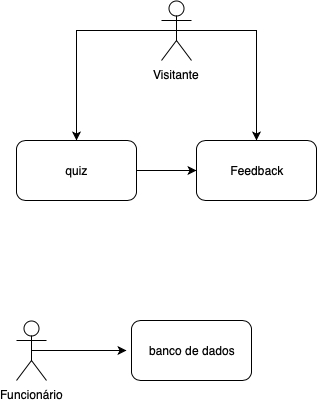

The diagram above was exported from draw.io. Its source (the exported page's mxGraphModel, read from the mxfile embedded in the PNG):
<mxGraphModel dx="918" dy="664" grid="1" gridSize="10" guides="1" tooltips="1" connect="1" arrows="1" fold="1" page="1" pageScale="1" pageWidth="827" pageHeight="1169" math="0" shadow="0">
  <root>
    <mxCell id="0" />
    <mxCell id="1" parent="0" />
    <mxCell id="6R4YkIjFK_jim5f92ggc-13" style="edgeStyle=orthogonalEdgeStyle;rounded=0;orthogonalLoop=1;jettySize=auto;html=1;exitX=0.5;exitY=0.5;exitDx=0;exitDy=0;exitPerimeter=0;entryX=0.5;entryY=0;entryDx=0;entryDy=0;" parent="1" source="Ed5BJUawY0BmHlHftUEf-1" target="Ed5BJUawY0BmHlHftUEf-2" edge="1">
      <mxGeometry relative="1" as="geometry" />
    </mxCell>
    <mxCell id="6R4YkIjFK_jim5f92ggc-15" style="edgeStyle=orthogonalEdgeStyle;rounded=0;orthogonalLoop=1;jettySize=auto;html=1;exitX=0.5;exitY=0.5;exitDx=0;exitDy=0;exitPerimeter=0;" parent="1" source="Ed5BJUawY0BmHlHftUEf-1" target="Ed5BJUawY0BmHlHftUEf-3" edge="1">
      <mxGeometry relative="1" as="geometry" />
    </mxCell>
    <mxCell id="Ed5BJUawY0BmHlHftUEf-1" value="Visitante&lt;br&gt;" style="shape=umlActor;verticalLabelPosition=bottom;labelBackgroundColor=#ffffff;verticalAlign=top;html=1;outlineConnect=0;" parent="1" vertex="1">
      <mxGeometry x="275" y="110" width="30" height="60" as="geometry" />
    </mxCell>
    <mxCell id="6R4YkIjFK_jim5f92ggc-14" style="edgeStyle=orthogonalEdgeStyle;rounded=0;orthogonalLoop=1;jettySize=auto;html=1;exitX=1;exitY=0.5;exitDx=0;exitDy=0;entryX=0;entryY=0.5;entryDx=0;entryDy=0;" parent="1" source="Ed5BJUawY0BmHlHftUEf-2" target="Ed5BJUawY0BmHlHftUEf-3" edge="1">
      <mxGeometry relative="1" as="geometry" />
    </mxCell>
    <mxCell id="Ed5BJUawY0BmHlHftUEf-2" value="quiz&lt;br&gt;" style="rounded=1;whiteSpace=wrap;html=1;" parent="1" vertex="1">
      <mxGeometry x="130" y="250" width="120" height="60" as="geometry" />
    </mxCell>
    <mxCell id="Ed5BJUawY0BmHlHftUEf-3" value="Feedback" style="rounded=1;whiteSpace=wrap;html=1;" parent="1" vertex="1">
      <mxGeometry x="310" y="250" width="120" height="60" as="geometry" />
    </mxCell>
    <mxCell id="6R4YkIjFK_jim5f92ggc-16" style="edgeStyle=orthogonalEdgeStyle;rounded=0;orthogonalLoop=1;jettySize=auto;html=1;exitX=0.5;exitY=0.5;exitDx=0;exitDy=0;exitPerimeter=0;" parent="1" source="Ed5BJUawY0BmHlHftUEf-16" edge="1">
      <mxGeometry relative="1" as="geometry">
        <mxPoint x="240" y="460" as="targetPoint" />
      </mxGeometry>
    </mxCell>
    <mxCell id="Ed5BJUawY0BmHlHftUEf-16" value="Funcionário" style="shape=umlActor;verticalLabelPosition=bottom;labelBackgroundColor=#ffffff;verticalAlign=top;html=1;outlineConnect=0;" parent="1" vertex="1">
      <mxGeometry x="130" y="430" width="30" height="60" as="geometry" />
    </mxCell>
    <mxCell id="6R4YkIjFK_jim5f92ggc-11" value="banco de dados&lt;br&gt;" style="rounded=1;whiteSpace=wrap;html=1;" parent="1" vertex="1">
      <mxGeometry x="245" y="430" width="120" height="60" as="geometry" />
    </mxCell>
  </root>
</mxGraphModel>